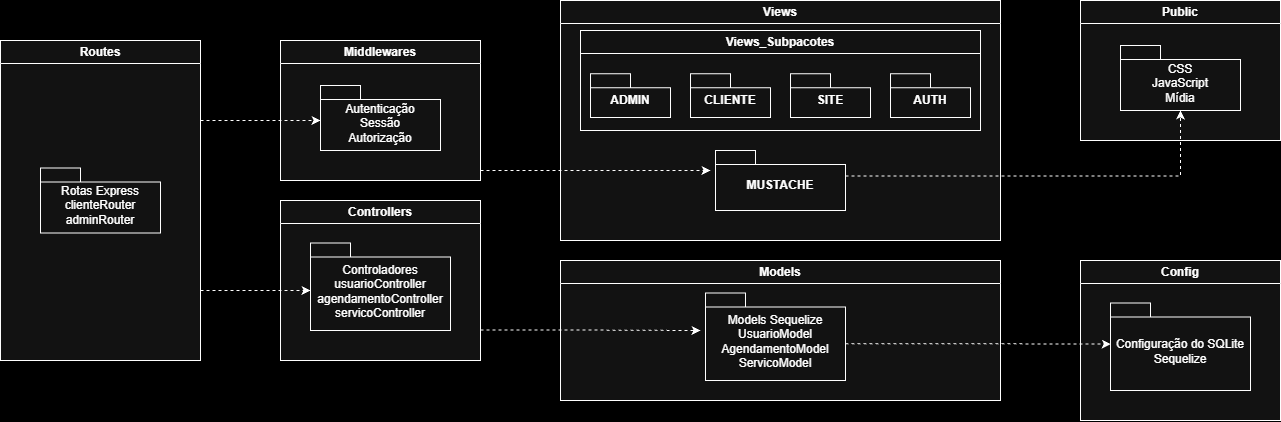

The diagram above was exported from draw.io. Its source (the exported page's mxGraphModel, read from the mxfile embedded in the PNG):
<mxGraphModel dx="2020" dy="1121" grid="1" gridSize="10" guides="1" tooltips="1" connect="1" arrows="1" fold="1" page="1" pageScale="1" pageWidth="827" pageHeight="1169" background="light-dark(#FFFFFF,#000000)" math="0" shadow="0">
  <root>
    <mxCell id="0" />
    <mxCell id="1" parent="0" />
    <mxCell id="2" parent="1" style="swimlane;whiteSpace=wrap;html=1;swimlaneFillColor=default;" value="Routes" vertex="1">
      <mxGeometry height="320" width="200" x="5880" y="80" as="geometry" />
    </mxCell>
    <mxCell id="3" parent="2" style="shape=folder;fontStyle=1;spacingTop=10;tabWidth=40;tabHeight=14;tabPosition=left;html=1;whiteSpace=wrap;" value="&lt;span style=&quot;font-weight: 400;&quot;&gt;Rotas Express&lt;/span&gt;&lt;br style=&quot;font-weight: 400;&quot;&gt;&lt;span style=&quot;font-weight: 400;&quot;&gt;clienteRouter&lt;/span&gt;&lt;br style=&quot;font-weight: 400;&quot;&gt;&lt;span style=&quot;font-weight: 400;&quot;&gt;adminRouter&lt;/span&gt;" vertex="1">
      <mxGeometry height="65" width="120" x="40" y="127.5" as="geometry" />
    </mxCell>
    <mxCell id="4" parent="1" style="swimlane;whiteSpace=wrap;html=1;swimlaneFillColor=default;" value="Middlewares" vertex="1">
      <mxGeometry height="140" width="200" x="6160" y="80" as="geometry" />
    </mxCell>
    <mxCell id="5" parent="4" style="shape=folder;fontStyle=1;spacingTop=10;tabWidth=40;tabHeight=14;tabPosition=left;html=1;whiteSpace=wrap;" value="&lt;span style=&quot;font-weight: 400;&quot;&gt;Autenticação&lt;br&gt;Sessão&lt;br&gt;Autorização&lt;/span&gt;" vertex="1">
      <mxGeometry height="65" width="120" x="40" y="45" as="geometry" />
    </mxCell>
    <mxCell id="6" parent="1" style="swimlane;whiteSpace=wrap;html=1;swimlaneFillColor=default;" value="Controllers" vertex="1">
      <mxGeometry height="160" width="200" x="6160" y="240" as="geometry" />
    </mxCell>
    <mxCell id="7" parent="6" style="shape=folder;fontStyle=1;spacingTop=10;tabWidth=40;tabHeight=14;tabPosition=left;html=1;whiteSpace=wrap;" value="&lt;span style=&quot;font-weight: 400;&quot;&gt;Controladores&lt;/span&gt;&lt;div&gt;&lt;span style=&quot;font-weight: 400;&quot;&gt;usuarioController&lt;/span&gt;&lt;/div&gt;&lt;div&gt;&lt;span style=&quot;font-weight: 400;&quot;&gt;agendamentoController&lt;/span&gt;&lt;/div&gt;&lt;div&gt;&lt;span style=&quot;font-weight: 400;&quot;&gt;servicoController&lt;/span&gt;&lt;/div&gt;" vertex="1">
      <mxGeometry height="87.5" width="140" x="30" y="42.5" as="geometry" />
    </mxCell>
    <mxCell id="8" parent="1" style="swimlane;whiteSpace=wrap;html=1;swimlaneFillColor=default;" value="Views" vertex="1">
      <mxGeometry height="240" width="440" x="6440" y="40" as="geometry" />
    </mxCell>
    <mxCell id="9" parent="8" style="swimlane;whiteSpace=wrap;html=1;" value="Views_Subpacotes" vertex="1">
      <mxGeometry height="100" width="400" x="20" y="30" as="geometry" />
    </mxCell>
    <mxCell id="10" parent="9" style="shape=folder;fontStyle=1;spacingTop=10;tabWidth=40;tabHeight=14;tabPosition=left;html=1;whiteSpace=wrap;" value="ADMIN" vertex="1">
      <mxGeometry height="43.75" width="80" x="10" y="43.129999999999995" as="geometry" />
    </mxCell>
    <mxCell id="11" parent="9" style="shape=folder;fontStyle=1;spacingTop=10;tabWidth=40;tabHeight=14;tabPosition=left;html=1;whiteSpace=wrap;" value="CLIENTE" vertex="1">
      <mxGeometry height="43.75" width="80" x="110" y="43.129999999999995" as="geometry" />
    </mxCell>
    <mxCell id="12" parent="9" style="shape=folder;fontStyle=1;spacingTop=10;tabWidth=40;tabHeight=14;tabPosition=left;html=1;whiteSpace=wrap;" value="SITE" vertex="1">
      <mxGeometry height="43.75" width="80" x="210" y="43.129999999999995" as="geometry" />
    </mxCell>
    <mxCell id="13" parent="9" style="shape=folder;fontStyle=1;spacingTop=10;tabWidth=40;tabHeight=14;tabPosition=left;html=1;whiteSpace=wrap;" value="AUTH" vertex="1">
      <mxGeometry height="43.75" width="80" x="310" y="43.129999999999995" as="geometry" />
    </mxCell>
    <mxCell id="14" parent="8" style="shape=folder;fontStyle=1;spacingTop=10;tabWidth=40;tabHeight=14;tabPosition=left;html=1;whiteSpace=wrap;" value="MUSTACHE" vertex="1">
      <mxGeometry height="60" width="130" x="155" y="150" as="geometry" />
    </mxCell>
    <mxCell id="15" edge="1" parent="8" style="edgeStyle=orthogonalEdgeStyle;rounded=0;orthogonalLoop=1;jettySize=auto;html=1;exitX=1;exitY=0.25;exitDx=0;exitDy=0;dashed=1;">
      <mxGeometry relative="1" as="geometry">
        <mxPoint x="-80" y="170" as="sourcePoint" />
        <mxPoint x="150" y="170" as="targetPoint" />
      </mxGeometry>
    </mxCell>
    <mxCell id="16" parent="1" style="swimlane;whiteSpace=wrap;html=1;swimlaneFillColor=default;startSize=23;" value="Models" vertex="1">
      <mxGeometry height="140" width="440" x="6440" y="300" as="geometry" />
    </mxCell>
    <mxCell id="17" parent="16" style="shape=folder;fontStyle=1;spacingTop=10;tabWidth=40;tabHeight=14;tabPosition=left;html=1;whiteSpace=wrap;" value="&lt;span style=&quot;font-weight: 400;&quot;&gt;Models Sequelize&lt;/span&gt;&lt;div&gt;&lt;span style=&quot;font-weight: 400;&quot;&gt;UsuarioModel&lt;/span&gt;&lt;/div&gt;&lt;div&gt;&lt;span style=&quot;font-weight: 400;&quot;&gt;AgendamentoModel&lt;/span&gt;&lt;/div&gt;&lt;div&gt;&lt;span style=&quot;font-weight: 400;&quot;&gt;ServicoModel&lt;/span&gt;&lt;/div&gt;" vertex="1">
      <mxGeometry height="87.5" width="140" x="145" y="32.5" as="geometry" />
    </mxCell>
    <mxCell id="18" parent="1" style="swimlane;whiteSpace=wrap;html=1;swimlaneFillColor=default;" value="Public" vertex="1">
      <mxGeometry height="140" width="200" x="6960" y="40" as="geometry" />
    </mxCell>
    <mxCell id="19" parent="18" style="shape=folder;fontStyle=1;spacingTop=10;tabWidth=40;tabHeight=14;tabPosition=left;html=1;whiteSpace=wrap;" value="&lt;span style=&quot;font-weight: 400;&quot;&gt;CSS&lt;/span&gt;&lt;div&gt;&lt;span style=&quot;font-weight: 400;&quot;&gt;JavaScript&lt;/span&gt;&lt;/div&gt;&lt;div&gt;&lt;span style=&quot;font-weight: 400;&quot;&gt;Mídia&lt;/span&gt;&lt;/div&gt;" vertex="1">
      <mxGeometry height="65" width="120" x="40" y="45" as="geometry" />
    </mxCell>
    <mxCell id="20" parent="1" style="swimlane;whiteSpace=wrap;html=1;swimlaneFillColor=default;" value="Config" vertex="1">
      <mxGeometry height="160" width="200" x="6960" y="300" as="geometry" />
    </mxCell>
    <mxCell id="21" parent="20" style="shape=folder;fontStyle=1;spacingTop=10;tabWidth=40;tabHeight=14;tabPosition=left;html=1;whiteSpace=wrap;" value="&lt;span style=&quot;font-weight: 400;&quot;&gt;Configuração do SQLite&lt;br&gt;Sequelize&lt;/span&gt;" vertex="1">
      <mxGeometry height="87.5" width="140" x="30" y="42.5" as="geometry" />
    </mxCell>
    <mxCell id="22" edge="1" parent="1" source="2" style="edgeStyle=orthogonalEdgeStyle;rounded=0;orthogonalLoop=1;jettySize=auto;html=1;exitX=1;exitY=0.25;exitDx=0;exitDy=0;dashed=1;">
      <mxGeometry relative="1" as="geometry">
        <mxPoint x="6200" y="160" as="targetPoint" />
      </mxGeometry>
    </mxCell>
    <mxCell id="23" edge="1" parent="1" style="edgeStyle=orthogonalEdgeStyle;rounded=0;orthogonalLoop=1;jettySize=auto;html=1;exitX=1;exitY=0.25;exitDx=0;exitDy=0;dashed=1;">
      <mxGeometry relative="1" as="geometry">
        <mxPoint x="6080" y="330" as="sourcePoint" />
        <mxPoint x="6190" y="330" as="targetPoint" />
      </mxGeometry>
    </mxCell>
    <mxCell id="24" edge="1" parent="1" style="edgeStyle=orthogonalEdgeStyle;rounded=0;orthogonalLoop=1;jettySize=auto;html=1;exitX=1;exitY=0.25;exitDx=0;exitDy=0;dashed=1;">
      <mxGeometry relative="1" as="geometry">
        <mxPoint x="6360" y="369.58" as="sourcePoint" />
        <mxPoint x="6580" y="370" as="targetPoint" />
      </mxGeometry>
    </mxCell>
    <mxCell id="25" edge="1" parent="1" source="14" style="edgeStyle=orthogonalEdgeStyle;rounded=0;orthogonalLoop=1;jettySize=auto;html=1;exitX=0;exitY=0;exitDx=130;exitDy=25.5;exitPerimeter=0;entryX=0.5;entryY=1;entryDx=0;entryDy=0;dashed=1;entryPerimeter=0;" target="19">
      <mxGeometry relative="1" as="geometry" />
    </mxCell>
    <mxCell id="26" edge="1" parent="1" source="17" style="edgeStyle=orthogonalEdgeStyle;rounded=0;orthogonalLoop=1;jettySize=auto;html=1;exitX=0;exitY=0;exitDx=140;exitDy=50.75;exitPerimeter=0;dashed=1;entryX=0.002;entryY=0.469;entryDx=0;entryDy=0;entryPerimeter=0;" target="21">
      <mxGeometry relative="1" as="geometry">
        <mxPoint x="6960.000000000001" y="383.5" as="targetPoint" />
      </mxGeometry>
    </mxCell>
  </root>
</mxGraphModel>